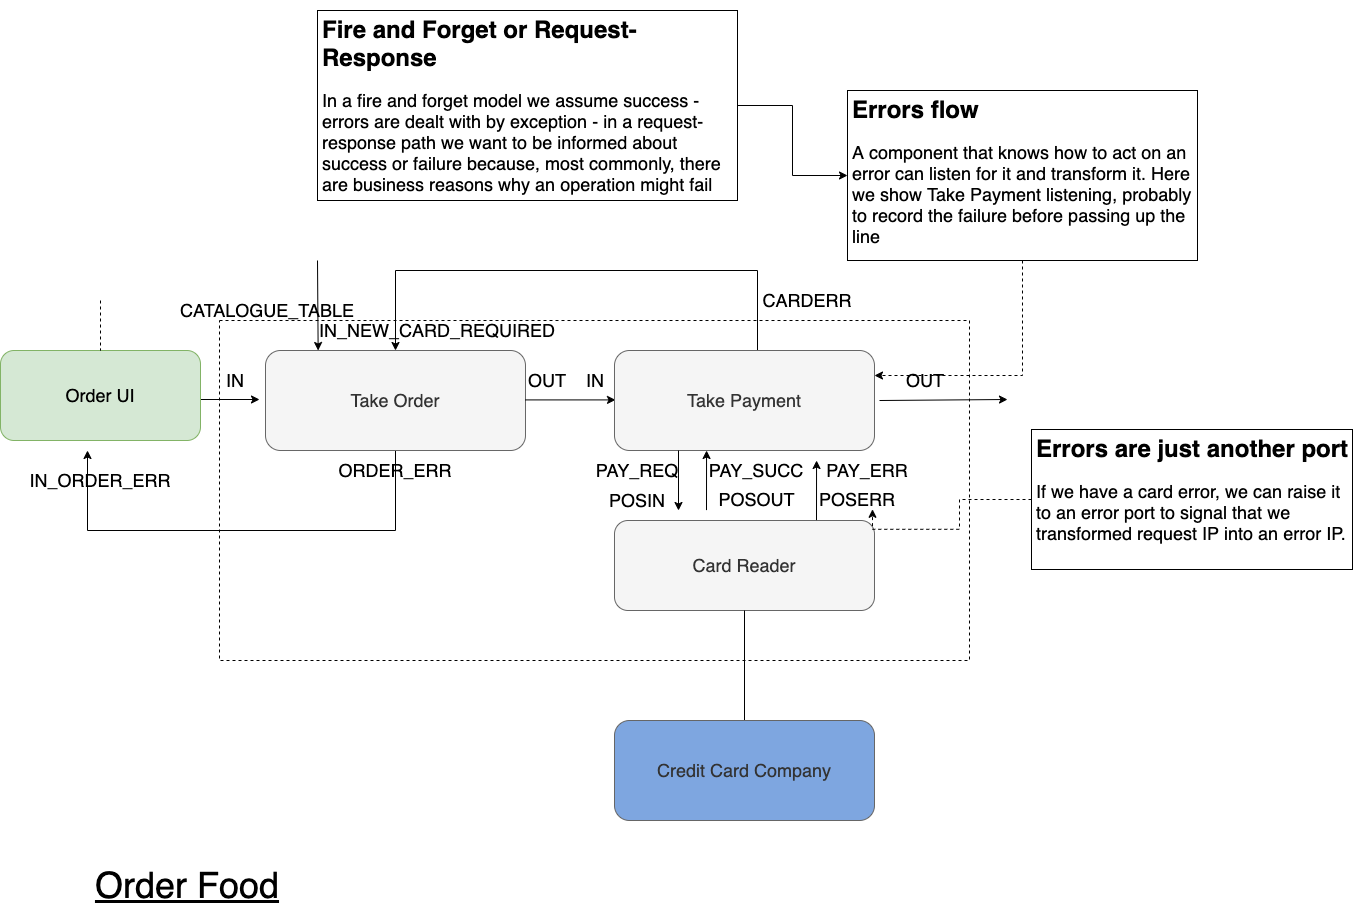

The diagram above was exported from draw.io. Its source (the exported page's mxGraphModel, read from the mxfile embedded in the PNG):
<mxGraphModel dx="2066" dy="2092" grid="1" gridSize="10" guides="1" tooltips="1" connect="1" arrows="1" fold="1" page="1" pageScale="1" pageWidth="1169" pageHeight="827" math="0" shadow="0">
  <root>
    <mxCell id="0" />
    <mxCell id="1" parent="0" />
    <mxCell id="9bmT8PcB9aQ9RgB0kqq5-14" value="" style="rounded=0;whiteSpace=wrap;html=1;dashed=1;" parent="1" vertex="1">
      <mxGeometry x="242" y="140" width="750" height="340" as="geometry" />
    </mxCell>
    <mxCell id="ai70Va7Qrl8UGCcNu6ue-7" style="edgeStyle=orthogonalEdgeStyle;rounded=0;orthogonalLoop=1;jettySize=auto;html=1;" parent="1" source="9bmT8PcB9aQ9RgB0kqq5-1" edge="1">
      <mxGeometry relative="1" as="geometry">
        <mxPoint x="110" y="270" as="targetPoint" />
        <Array as="points">
          <mxPoint x="418" y="350" />
          <mxPoint x="110" y="350" />
        </Array>
      </mxGeometry>
    </mxCell>
    <mxCell id="9bmT8PcB9aQ9RgB0kqq5-1" value="&lt;font style=&quot;font-size: 18px&quot;&gt;Take Order&lt;/font&gt;" style="rounded=1;whiteSpace=wrap;html=1;fillColor=#f5f5f5;strokeColor=#666666;fontColor=#333333;" parent="1" vertex="1">
      <mxGeometry x="288" y="170" width="260" height="100" as="geometry" />
    </mxCell>
    <mxCell id="9bmT8PcB9aQ9RgB0kqq5-2" value="" style="endArrow=classic;html=1;" parent="1" edge="1">
      <mxGeometry width="50" height="50" relative="1" as="geometry">
        <mxPoint x="212" y="219" as="sourcePoint" />
        <mxPoint x="282" y="219" as="targetPoint" />
      </mxGeometry>
    </mxCell>
    <mxCell id="9bmT8PcB9aQ9RgB0kqq5-3" value="&lt;font style=&quot;font-size: 18px&quot;&gt;IN&lt;/font&gt;" style="text;html=1;strokeColor=none;fillColor=none;align=center;verticalAlign=middle;whiteSpace=wrap;rounded=0;" parent="1" vertex="1">
      <mxGeometry x="228" y="190" width="60" height="20" as="geometry" />
    </mxCell>
    <mxCell id="9bmT8PcB9aQ9RgB0kqq5-4" value="" style="endArrow=classic;html=1;" parent="1" edge="1">
      <mxGeometry width="50" height="50" relative="1" as="geometry">
        <mxPoint x="547.9999999999998" y="219.41000000000008" as="sourcePoint" />
        <mxPoint x="637.9999999999998" y="219.41000000000008" as="targetPoint" />
      </mxGeometry>
    </mxCell>
    <mxCell id="9bmT8PcB9aQ9RgB0kqq5-5" value="&lt;font style=&quot;font-size: 18px&quot;&gt;OUT&lt;/font&gt;" style="text;html=1;strokeColor=none;fillColor=none;align=center;verticalAlign=middle;whiteSpace=wrap;rounded=0;" parent="1" vertex="1">
      <mxGeometry x="540" y="190" width="60" height="20" as="geometry" />
    </mxCell>
    <mxCell id="9bmT8PcB9aQ9RgB0kqq5-6" value="&lt;font style=&quot;font-size: 18px&quot;&gt;IN&lt;/font&gt;" style="text;html=1;strokeColor=none;fillColor=none;align=center;verticalAlign=middle;whiteSpace=wrap;rounded=0;" parent="1" vertex="1">
      <mxGeometry x="588" y="190" width="60" height="20" as="geometry" />
    </mxCell>
    <mxCell id="ai70Va7Qrl8UGCcNu6ue-4" style="edgeStyle=orthogonalEdgeStyle;rounded=0;orthogonalLoop=1;jettySize=auto;html=1;entryX=0.5;entryY=0;entryDx=0;entryDy=0;" parent="1" source="9bmT8PcB9aQ9RgB0kqq5-7" target="9bmT8PcB9aQ9RgB0kqq5-1" edge="1">
      <mxGeometry relative="1" as="geometry">
        <Array as="points">
          <mxPoint x="780" y="90" />
          <mxPoint x="418" y="90" />
        </Array>
      </mxGeometry>
    </mxCell>
    <mxCell id="9bmT8PcB9aQ9RgB0kqq5-7" value="&lt;font style=&quot;font-size: 18px&quot;&gt;Take Payment&lt;/font&gt;" style="rounded=1;whiteSpace=wrap;html=1;fillColor=#f5f5f5;strokeColor=#666666;fontColor=#333333;" parent="1" vertex="1">
      <mxGeometry x="637" y="170" width="260" height="100" as="geometry" />
    </mxCell>
    <mxCell id="9bmT8PcB9aQ9RgB0kqq5-8" value="" style="endArrow=classic;html=1;" parent="1" edge="1">
      <mxGeometry width="50" height="50" relative="1" as="geometry">
        <mxPoint x="701" y="269.9999999999998" as="sourcePoint" />
        <mxPoint x="701" y="330" as="targetPoint" />
      </mxGeometry>
    </mxCell>
    <mxCell id="9bmT8PcB9aQ9RgB0kqq5-9" value="&lt;font style=&quot;font-size: 18px&quot;&gt;PAY_REQ&lt;/font&gt;" style="text;html=1;strokeColor=none;fillColor=none;align=center;verticalAlign=middle;whiteSpace=wrap;rounded=0;" parent="1" vertex="1">
      <mxGeometry x="630" y="280" width="60" height="20" as="geometry" />
    </mxCell>
    <mxCell id="9bmT8PcB9aQ9RgB0kqq5-10" value="" style="endArrow=classic;html=1;entryX=0.631;entryY=1.004;entryDx=0;entryDy=0;entryPerimeter=0;" parent="1" edge="1">
      <mxGeometry width="50" height="50" relative="1" as="geometry">
        <mxPoint x="729" y="329.6" as="sourcePoint" />
        <mxPoint x="729.0600000000004" y="270.0000000000001" as="targetPoint" />
      </mxGeometry>
    </mxCell>
    <mxCell id="9bmT8PcB9aQ9RgB0kqq5-11" value="&lt;font style=&quot;font-size: 18px&quot;&gt;POSOUT&lt;/font&gt;" style="text;html=1;strokeColor=none;fillColor=none;align=center;verticalAlign=middle;whiteSpace=wrap;rounded=0;" parent="1" vertex="1">
      <mxGeometry x="750" y="308.8" width="59" height="20.4" as="geometry" />
    </mxCell>
    <mxCell id="9bmT8PcB9aQ9RgB0kqq5-12" value="" style="endArrow=classic;html=1;exitX=1;exitY=0.5;exitDx=0;exitDy=0;" parent="1" edge="1">
      <mxGeometry width="50" height="50" relative="1" as="geometry">
        <mxPoint x="902" y="220.00000000000023" as="sourcePoint" />
        <mxPoint x="1030" y="219" as="targetPoint" />
      </mxGeometry>
    </mxCell>
    <mxCell id="9bmT8PcB9aQ9RgB0kqq5-13" value="&lt;font style=&quot;font-size: 18px&quot;&gt;OUT&lt;/font&gt;" style="text;html=1;strokeColor=none;fillColor=none;align=center;verticalAlign=middle;whiteSpace=wrap;rounded=0;" parent="1" vertex="1">
      <mxGeometry x="918" y="190" width="60" height="20" as="geometry" />
    </mxCell>
    <mxCell id="9bmT8PcB9aQ9RgB0kqq5-15" value="&lt;span style=&quot;font-size: 36px&quot;&gt;&lt;u&gt;Order Food&lt;/u&gt;&lt;/span&gt;" style="text;html=1;strokeColor=none;fillColor=none;align=center;verticalAlign=middle;whiteSpace=wrap;rounded=0;" parent="1" vertex="1">
      <mxGeometry x="60" y="680" width="300" height="50" as="geometry" />
    </mxCell>
    <mxCell id="9bmT8PcB9aQ9RgB0kqq5-19" value="&lt;font style=&quot;font-size: 18px&quot;&gt;Card Reader&lt;/font&gt;" style="rounded=1;whiteSpace=wrap;html=1;fillColor=#f5f5f5;strokeColor=#666666;fontColor=#333333;" parent="1" vertex="1">
      <mxGeometry x="637" y="340" width="260" height="90" as="geometry" />
    </mxCell>
    <mxCell id="9bmT8PcB9aQ9RgB0kqq5-20" value="" style="endArrow=none;html=1;exitX=0.5;exitY=1;exitDx=0;exitDy=0;endFill=0;" parent="1" source="9bmT8PcB9aQ9RgB0kqq5-19" edge="1">
      <mxGeometry width="50" height="50" relative="1" as="geometry">
        <mxPoint x="510" y="360" as="sourcePoint" />
        <mxPoint x="767" y="540" as="targetPoint" />
      </mxGeometry>
    </mxCell>
    <mxCell id="9bmT8PcB9aQ9RgB0kqq5-21" value="&lt;font style=&quot;font-size: 18px&quot;&gt;Credit Card Company&lt;/font&gt;" style="rounded=1;whiteSpace=wrap;html=1;fillColor=#7EA6E0;strokeColor=#666666;fontColor=#333333;" parent="1" vertex="1">
      <mxGeometry x="637" y="540" width="260" height="100" as="geometry" />
    </mxCell>
    <mxCell id="9bmT8PcB9aQ9RgB0kqq5-25" style="edgeStyle=orthogonalEdgeStyle;rounded=0;orthogonalLoop=1;jettySize=auto;html=1;dashed=1;exitX=0;exitY=0.5;exitDx=0;exitDy=0;entryX=0.75;entryY=1;entryDx=0;entryDy=0;" parent="1" source="ai70Va7Qrl8UGCcNu6ue-10" target="ai70Va7Qrl8UGCcNu6ue-2" edge="1">
      <mxGeometry relative="1" as="geometry">
        <mxPoint x="1020" y="250" as="targetPoint" />
        <mxPoint x="1020" y="470" as="sourcePoint" />
      </mxGeometry>
    </mxCell>
    <mxCell id="roHX0Q_OZ28zxlpJEHgM-1" value="&lt;span style=&quot;font-size: 18px&quot;&gt;Order UI&lt;/span&gt;" style="rounded=1;whiteSpace=wrap;html=1;fillColor=#d5e8d4;strokeColor=#82b366;" parent="1" vertex="1">
      <mxGeometry x="23" y="170" width="200" height="90" as="geometry" />
    </mxCell>
    <mxCell id="roHX0Q_OZ28zxlpJEHgM-4" value="" style="endArrow=classic;html=1;" parent="1" edge="1">
      <mxGeometry width="50" height="50" relative="1" as="geometry">
        <mxPoint x="340" y="80" as="sourcePoint" />
        <mxPoint x="340.6428571428571" y="170" as="targetPoint" />
      </mxGeometry>
    </mxCell>
    <mxCell id="roHX0Q_OZ28zxlpJEHgM-5" value="&lt;font style=&quot;font-size: 18px&quot;&gt;CATALOGUE_TABLE&lt;/font&gt;" style="text;html=1;strokeColor=none;fillColor=none;align=center;verticalAlign=middle;whiteSpace=wrap;rounded=0;" parent="1" vertex="1">
      <mxGeometry x="260" y="120" width="60" height="20" as="geometry" />
    </mxCell>
    <mxCell id="roHX0Q_OZ28zxlpJEHgM-7" value="" style="edgeStyle=orthogonalEdgeStyle;rounded=0;orthogonalLoop=1;jettySize=auto;html=1;endArrow=none;endFill=0;dashed=1;" parent="1" target="roHX0Q_OZ28zxlpJEHgM-1" edge="1">
      <mxGeometry relative="1" as="geometry">
        <mxPoint x="123" y="120" as="sourcePoint" />
      </mxGeometry>
    </mxCell>
    <mxCell id="ai70Va7Qrl8UGCcNu6ue-2" value="&lt;font style=&quot;font-size: 18px&quot;&gt;POSERR&lt;/font&gt;" style="text;html=1;strokeColor=none;fillColor=none;align=center;verticalAlign=middle;whiteSpace=wrap;rounded=0;" parent="1" vertex="1">
      <mxGeometry x="850" y="308.8" width="60" height="20" as="geometry" />
    </mxCell>
    <mxCell id="ai70Va7Qrl8UGCcNu6ue-3" value="" style="endArrow=classic;html=1;entryX=0.631;entryY=1.004;entryDx=0;entryDy=0;entryPerimeter=0;" parent="1" edge="1">
      <mxGeometry width="50" height="50" relative="1" as="geometry">
        <mxPoint x="839" y="339.5999999999999" as="sourcePoint" />
        <mxPoint x="839.0600000000004" y="280" as="targetPoint" />
      </mxGeometry>
    </mxCell>
    <mxCell id="ai70Va7Qrl8UGCcNu6ue-5" value="&lt;font style=&quot;font-size: 18px&quot;&gt;CARDERR&lt;/font&gt;" style="text;html=1;strokeColor=none;fillColor=none;align=center;verticalAlign=middle;whiteSpace=wrap;rounded=0;" parent="1" vertex="1">
      <mxGeometry x="800" y="110.00000000000003" width="60" height="20" as="geometry" />
    </mxCell>
    <mxCell id="ai70Va7Qrl8UGCcNu6ue-6" value="&lt;font style=&quot;font-size: 18px&quot;&gt;IN_NEW_CARD_REQUIRED&lt;/font&gt;" style="text;html=1;strokeColor=none;fillColor=none;align=center;verticalAlign=middle;whiteSpace=wrap;rounded=0;" parent="1" vertex="1">
      <mxGeometry x="430" y="140.00000000000003" width="60" height="20" as="geometry" />
    </mxCell>
    <mxCell id="ai70Va7Qrl8UGCcNu6ue-8" value="&lt;font style=&quot;font-size: 18px&quot;&gt;ORDER_ERR&lt;/font&gt;" style="text;html=1;strokeColor=none;fillColor=none;align=center;verticalAlign=middle;whiteSpace=wrap;rounded=0;" parent="1" vertex="1">
      <mxGeometry x="388" y="279.6" width="60" height="20" as="geometry" />
    </mxCell>
    <mxCell id="ai70Va7Qrl8UGCcNu6ue-9" value="&lt;font style=&quot;font-size: 18px&quot;&gt;IN_ORDER_ERR&lt;/font&gt;" style="text;html=1;strokeColor=none;fillColor=none;align=center;verticalAlign=middle;whiteSpace=wrap;rounded=0;" parent="1" vertex="1">
      <mxGeometry x="93" y="289.6" width="60" height="20" as="geometry" />
    </mxCell>
    <mxCell id="ai70Va7Qrl8UGCcNu6ue-10" value="&lt;h1&gt;Errors are just another port&lt;/h1&gt;&lt;p style=&quot;font-size: 18px&quot;&gt;If we have a card error, we can raise it to an error port to signal that we transformed request IP into an error IP.&lt;/p&gt;" style="text;html=1;strokeColor=default;fillColor=default;spacing=5;spacingTop=-20;whiteSpace=wrap;overflow=hidden;rounded=0;" parent="1" vertex="1">
      <mxGeometry x="1054" y="249" width="321" height="140" as="geometry" />
    </mxCell>
    <mxCell id="ai70Va7Qrl8UGCcNu6ue-12" style="edgeStyle=orthogonalEdgeStyle;rounded=0;orthogonalLoop=1;jettySize=auto;html=1;entryX=1;entryY=0.25;entryDx=0;entryDy=0;dashed=1;" parent="1" source="ai70Va7Qrl8UGCcNu6ue-11" target="9bmT8PcB9aQ9RgB0kqq5-7" edge="1">
      <mxGeometry relative="1" as="geometry" />
    </mxCell>
    <mxCell id="ai70Va7Qrl8UGCcNu6ue-11" value="&lt;h1&gt;Errors flow&lt;/h1&gt;&lt;p style=&quot;font-size: 18px&quot;&gt;A component that knows how to act on an error can listen for it and transform it. Here we show Take Payment listening, probably to record the failure before passing up the line&lt;/p&gt;" style="text;html=1;strokeColor=default;fillColor=default;spacing=5;spacingTop=-20;whiteSpace=wrap;overflow=hidden;rounded=0;" parent="1" vertex="1">
      <mxGeometry x="870" y="-90" width="350" height="170" as="geometry" />
    </mxCell>
    <mxCell id="wnSQOy1enQqw86Wv_vKN-2" style="edgeStyle=orthogonalEdgeStyle;rounded=0;orthogonalLoop=1;jettySize=auto;html=1;" edge="1" parent="1" source="wnSQOy1enQqw86Wv_vKN-1" target="ai70Va7Qrl8UGCcNu6ue-11">
      <mxGeometry relative="1" as="geometry" />
    </mxCell>
    <mxCell id="wnSQOy1enQqw86Wv_vKN-1" value="&lt;h1&gt;Fire and Forget or Request-Response&lt;/h1&gt;&lt;p style=&quot;font-size: 18px&quot;&gt;In a fire and forget model we assume success - errors are dealt with by exception - in a request-response path we want to be informed about success or failure because, most commonly, there are business reasons why an operation might fail&lt;/p&gt;" style="text;html=1;strokeColor=default;fillColor=default;spacing=5;spacingTop=-20;whiteSpace=wrap;overflow=hidden;rounded=0;" vertex="1" parent="1">
      <mxGeometry x="340" y="-170" width="420" height="190" as="geometry" />
    </mxCell>
    <mxCell id="wnSQOy1enQqw86Wv_vKN-3" value="&lt;font style=&quot;font-size: 18px&quot;&gt;POSIN&lt;/font&gt;" style="text;html=1;strokeColor=none;fillColor=none;align=center;verticalAlign=middle;whiteSpace=wrap;rounded=0;" vertex="1" parent="1">
      <mxGeometry x="630" y="309.6" width="60" height="20" as="geometry" />
    </mxCell>
    <mxCell id="wnSQOy1enQqw86Wv_vKN-4" value="&lt;font style=&quot;font-size: 18px&quot;&gt;PAY_SUCC&lt;/font&gt;" style="text;html=1;strokeColor=none;fillColor=none;align=center;verticalAlign=middle;whiteSpace=wrap;rounded=0;" vertex="1" parent="1">
      <mxGeometry x="749" y="279.6" width="60" height="20" as="geometry" />
    </mxCell>
    <mxCell id="wnSQOy1enQqw86Wv_vKN-5" value="&lt;font style=&quot;font-size: 18px&quot;&gt;PAY_ERR&lt;/font&gt;" style="text;html=1;strokeColor=none;fillColor=none;align=center;verticalAlign=middle;whiteSpace=wrap;rounded=0;" vertex="1" parent="1">
      <mxGeometry x="860" y="279.6" width="60" height="20" as="geometry" />
    </mxCell>
  </root>
</mxGraphModel>